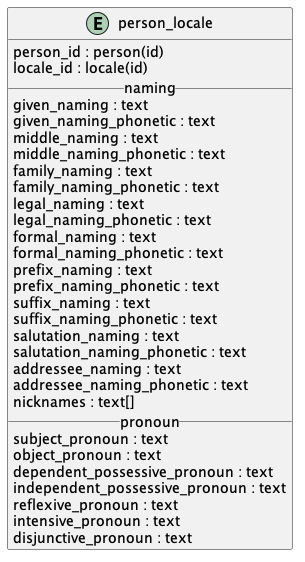

The diagram above was rendered by PlantUML. Its source (embedded in the PNG):
@startuml uml

entity person_locale {
  person_id : person(id)
  locale_id : locale(id)
  __ naming __
  given_naming : text
  given_naming_phonetic : text
  middle_naming : text
  middle_naming_phonetic : text
  family_naming : text
  family_naming_phonetic : text
  legal_naming : text
  legal_naming_phonetic : text
  formal_naming : text
  formal_naming_phonetic : text
  prefix_naming : text
  prefix_naming_phonetic : text
  suffix_naming : text
  suffix_naming_phonetic : text
  salutation_naming : text
  salutation_naming_phonetic : text
  addressee_naming : text
  addressee_naming_phonetic : text
  nicknames : text[]
  __ pronoun __
  subject_pronoun : text
  object_pronoun : text
  dependent_possessive_pronoun : text
  independent_possessive_pronoun : text
  reflexive_pronoun : text
  intensive_pronoun : text
  disjunctive_pronoun : text
}

@enduml